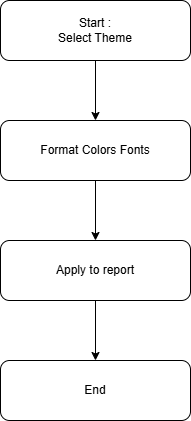

The diagram above was exported from draw.io. Its source (the exported page's mxGraphModel, read from the mxfile embedded in the PNG):
<mxGraphModel dx="1030" dy="596" grid="1" gridSize="10" guides="1" tooltips="1" connect="1" arrows="1" fold="1" page="1" pageScale="1" pageWidth="850" pageHeight="1100" math="0" shadow="0">
  <root>
    <mxCell id="0" />
    <mxCell id="1" parent="0" />
    <mxCell id="Tt9kXb8kTtbxbwzOgmXw-6" edge="1" parent="1" source="Tt9kXb8kTtbxbwzOgmXw-2" style="edgeStyle=orthogonalEdgeStyle;rounded=0;orthogonalLoop=1;jettySize=auto;html=1;" target="Tt9kXb8kTtbxbwzOgmXw-3" value="">
      <mxGeometry relative="1" as="geometry" />
    </mxCell>
    <mxCell id="Tt9kXb8kTtbxbwzOgmXw-2" parent="1" style="rounded=1;whiteSpace=wrap;html=1;" value="Start :&lt;div&gt;Select Theme&lt;/div&gt;" vertex="1">
      <mxGeometry height="60" width="190" x="330" y="70" as="geometry" />
    </mxCell>
    <mxCell id="Tt9kXb8kTtbxbwzOgmXw-7" edge="1" parent="1" source="Tt9kXb8kTtbxbwzOgmXw-3" style="edgeStyle=orthogonalEdgeStyle;rounded=0;orthogonalLoop=1;jettySize=auto;html=1;" target="Tt9kXb8kTtbxbwzOgmXw-4" value="">
      <mxGeometry relative="1" as="geometry" />
    </mxCell>
    <mxCell id="Tt9kXb8kTtbxbwzOgmXw-3" parent="1" style="rounded=1;whiteSpace=wrap;html=1;" value="Format Colors Fonts" vertex="1">
      <mxGeometry height="60" width="190" x="330" y="190" as="geometry" />
    </mxCell>
    <mxCell id="Tt9kXb8kTtbxbwzOgmXw-8" edge="1" parent="1" source="Tt9kXb8kTtbxbwzOgmXw-4" style="edgeStyle=orthogonalEdgeStyle;rounded=0;orthogonalLoop=1;jettySize=auto;html=1;" target="Tt9kXb8kTtbxbwzOgmXw-5" value="">
      <mxGeometry relative="1" as="geometry" />
    </mxCell>
    <mxCell id="Tt9kXb8kTtbxbwzOgmXw-4" parent="1" style="rounded=1;whiteSpace=wrap;html=1;" value="Apply to report" vertex="1">
      <mxGeometry height="60" width="190" x="330" y="310" as="geometry" />
    </mxCell>
    <mxCell id="Tt9kXb8kTtbxbwzOgmXw-5" parent="1" style="rounded=1;whiteSpace=wrap;html=1;" value="End" vertex="1">
      <mxGeometry height="60" width="190" x="330" y="430" as="geometry" />
    </mxCell>
  </root>
</mxGraphModel>